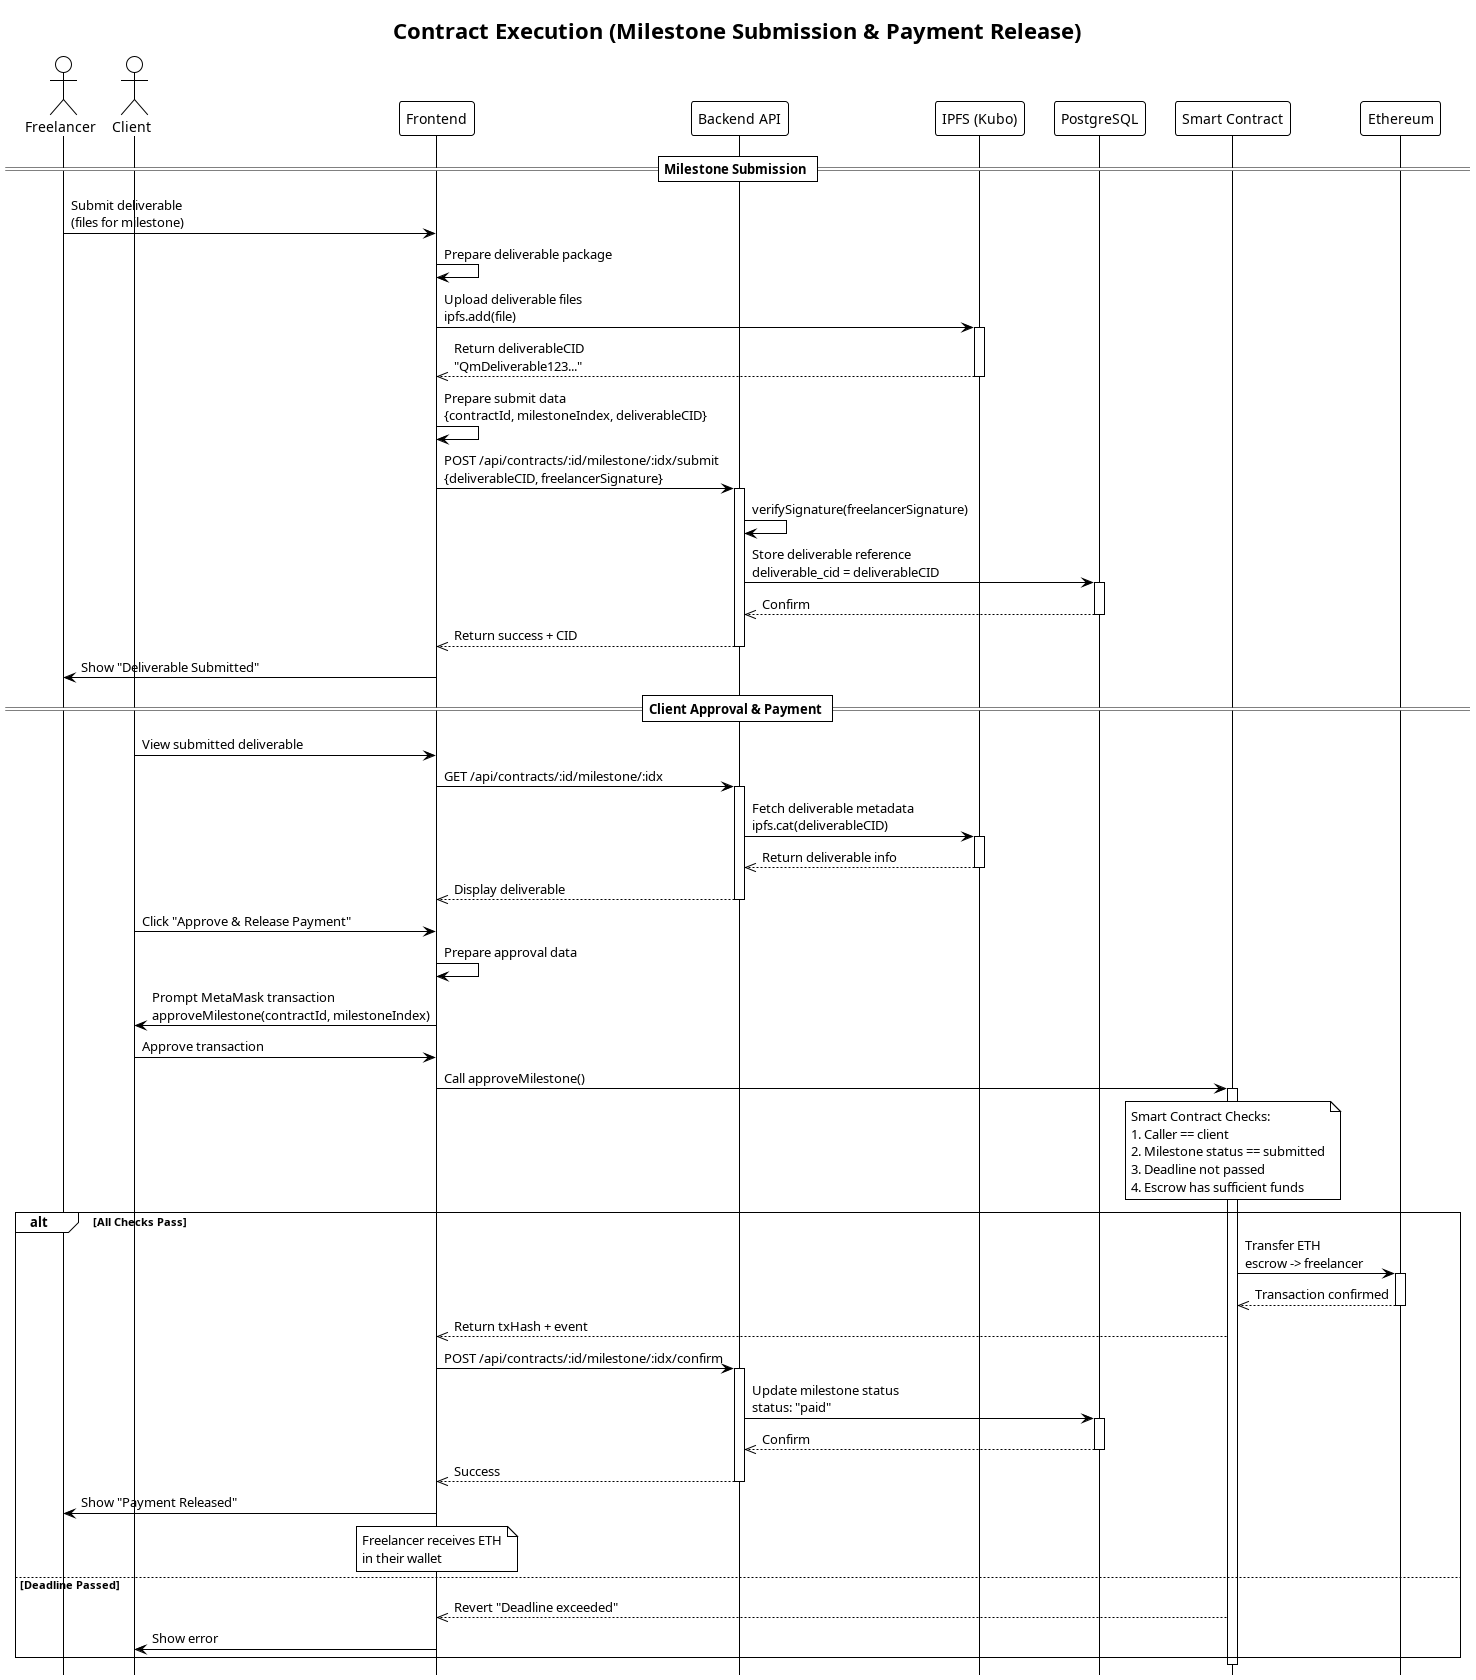

The diagram above was rendered by PlantUML. Its source (embedded in the PNG):
@startuml Contract_Execution
!theme plain
hide footbox

title Contract Execution (Milestone Submission & Payment Release)

actor "Freelancer" as Freelancer
actor "Client" as Client
participant "Frontend" as FE
participant "Backend API" as API
participant "IPFS (Kubo)" as IPFS
participant "PostgreSQL" as DB
participant "Smart Contract" as SC
participant "Ethereum" as ETH

== Milestone Submission ==

Freelancer -> FE : Submit deliverable\n(files for milestone)
FE -> FE : Prepare deliverable package

FE -> IPFS : Upload deliverable files\nipfs.add(file)
activate IPFS
IPFS -->> FE : Return deliverableCID\n"QmDeliverable123..."
deactivate IPFS

FE -> FE : Prepare submit data\n{contractId, milestoneIndex, deliverableCID}

FE -> API : POST /api/contracts/:id/milestone/:idx/submit\n{deliverableCID, freelancerSignature}
activate API

API -> API : verifySignature(freelancerSignature)

API -> DB : Store deliverable reference\ndeliverable_cid = deliverableCID
activate DB
DB -->> API : Confirm
deactivate DB

API -->> FE : Return success + CID
deactivate API

FE -> Freelancer : Show "Deliverable Submitted"

== Client Approval & Payment ==

Client -> FE : View submitted deliverable
FE -> API : GET /api/contracts/:id/milestone/:idx
activate API
API -> IPFS : Fetch deliverable metadata\nipfs.cat(deliverableCID)
activate IPFS
IPFS -->> API : Return deliverable info
deactivate IPFS
API -->> FE : Display deliverable
deactivate API

Client -> FE : Click "Approve & Release Payment"
FE -> FE : Prepare approval data

FE -> Client : Prompt MetaMask transaction\napproveMilestone(contractId, milestoneIndex)
Client -> FE : Approve transaction

FE -> SC : Call approveMilestone()
activate SC

note over SC
  Smart Contract Checks:
  1. Caller == client
  2. Milestone status == submitted
  3. Deadline not passed
  4. Escrow has sufficient funds
end note

alt All Checks Pass
    SC -> ETH : Transfer ETH\nescrow -> freelancer
    activate ETH
    ETH -->> SC : Transaction confirmed
    deactivate ETH
    
    SC -->> FE : Return txHash + event
    
    FE -> API : POST /api/contracts/:id/milestone/:idx/confirm
    activate API
    API -> DB : Update milestone status\nstatus: "paid"
    activate DB
    DB -->> API : Confirm
    deactivate DB
    API -->> FE : Success
    deactivate API
    
    FE -> Freelancer : Show "Payment Released"
    note over FE: Freelancer receives ETH\nin their wallet
    
else Deadline Passed
    SC -->> FE : Revert "Deadline exceeded"
    FE -> Client : Show error
end
deactivate SC

@enduml